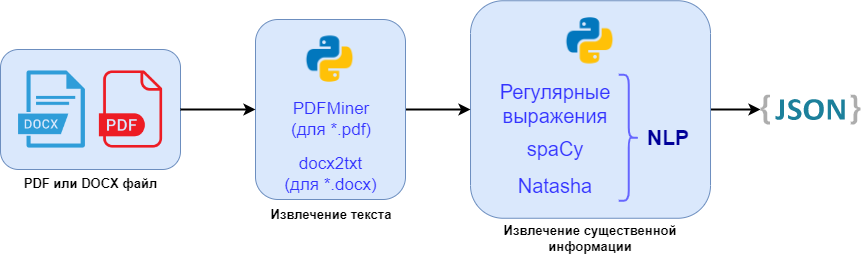

The diagram above was exported from draw.io. Its source (the exported page's mxGraphModel, read from the mxfile embedded in the PNG):
<mxGraphModel dx="1038" dy="547" grid="1" gridSize="10" guides="1" tooltips="1" connect="1" arrows="1" fold="1" page="1" pageScale="1" pageWidth="827" pageHeight="1169" math="0" shadow="0">
  <root>
    <mxCell id="0" />
    <mxCell id="1" parent="0" />
    <mxCell id="c7jqKI4LVAiKKyAvzLnL-1" value="" style="rounded=1;whiteSpace=wrap;html=1;fillColor=#dae8fc;strokeColor=#6c8ebf;" vertex="1" parent="1">
      <mxGeometry y="250" width="180" height="120" as="geometry" />
    </mxCell>
    <mxCell id="TspbnGZFcbVajQNC2HyB-7" value="" style="shape=image;html=1;verticalAlign=top;verticalLabelPosition=bottom;labelBackgroundColor=#ffffff;imageAspect=0;aspect=fixed;image=https://cdn4.iconfinder.com/data/icons/file-extension-names-vol-5-1/512/36-128.png" parent="1" vertex="1">
      <mxGeometry x="12" y="270.5" width="79" height="79" as="geometry" />
    </mxCell>
    <mxCell id="TspbnGZFcbVajQNC2HyB-12" value="" style="shape=image;html=1;verticalAlign=top;verticalLabelPosition=bottom;labelBackgroundColor=#ffffff;imageAspect=0;aspect=fixed;image=https://cdn4.iconfinder.com/data/icons/file-extension-names-vol-8/512/24-128.png" parent="1" vertex="1">
      <mxGeometry x="91" y="270.5" width="79" height="79" as="geometry" />
    </mxCell>
    <mxCell id="c7jqKI4LVAiKKyAvzLnL-28" style="edgeStyle=orthogonalEdgeStyle;rounded=0;orthogonalLoop=1;jettySize=auto;html=1;exitX=1;exitY=0.5;exitDx=0;exitDy=0;fontSize=21;fontColor=#000099;strokeWidth=2;" edge="1" parent="1" source="TspbnGZFcbVajQNC2HyB-28" target="c7jqKI4LVAiKKyAvzLnL-12">
      <mxGeometry relative="1" as="geometry" />
    </mxCell>
    <mxCell id="TspbnGZFcbVajQNC2HyB-28" value="" style="rounded=1;whiteSpace=wrap;html=1;fillColor=#dae8fc;strokeColor=#6c8ebf;" parent="1" vertex="1">
      <mxGeometry x="470.01" y="201.25" width="240" height="217.5" as="geometry" />
    </mxCell>
    <mxCell id="TspbnGZFcbVajQNC2HyB-34" value="Регулярные выражения" style="text;html=1;strokeColor=none;fillColor=none;align=center;verticalAlign=middle;whiteSpace=wrap;rounded=0;fontSize=20;fontStyle=0;fontColor=#3333FF;" parent="1" vertex="1">
      <mxGeometry x="480.01" y="288.75" width="150" height="30" as="geometry" />
    </mxCell>
    <mxCell id="TspbnGZFcbVajQNC2HyB-35" value="spaCy" style="text;html=1;strokeColor=none;fillColor=none;align=center;verticalAlign=middle;whiteSpace=wrap;rounded=0;fontSize=20;fontColor=#3333FF;" parent="1" vertex="1">
      <mxGeometry x="525.01" y="333.75" width="60" height="30" as="geometry" />
    </mxCell>
    <mxCell id="TspbnGZFcbVajQNC2HyB-36" value="Natasha" style="text;html=1;strokeColor=none;fillColor=none;align=center;verticalAlign=middle;whiteSpace=wrap;rounded=0;fontSize=20;fontColor=#3333FF;" parent="1" vertex="1">
      <mxGeometry x="525.01" y="371.25" width="60" height="30" as="geometry" />
    </mxCell>
    <mxCell id="c7jqKI4LVAiKKyAvzLnL-2" value="PDF или DOCX файл" style="text;html=1;strokeColor=none;fillColor=none;align=center;verticalAlign=middle;whiteSpace=wrap;rounded=0;fontSize=13;fontStyle=1" vertex="1" parent="1">
      <mxGeometry x="19.5" y="370" width="141" height="27.5" as="geometry" />
    </mxCell>
    <mxCell id="c7jqKI4LVAiKKyAvzLnL-6" value="" style="shape=image;verticalLabelPosition=bottom;labelBackgroundColor=default;verticalAlign=top;aspect=fixed;imageAspect=0;image=data:image/png,(base64 omitted: 7080 chars);" vertex="1" parent="1">
      <mxGeometry x="560.89" y="212.25" width="58.25" height="58.25" as="geometry" />
    </mxCell>
    <mxCell id="c7jqKI4LVAiKKyAvzLnL-12" value="" style="dashed=0;outlineConnect=0;html=1;align=center;labelPosition=center;verticalLabelPosition=bottom;verticalAlign=top;shape=mxgraph.weblogos.json_2;fontSize=13;fontColor=#0000CC;strokeColor=#6666FF;fillColor=#FF33FF;" vertex="1" parent="1">
      <mxGeometry x="760" y="295" width="100" height="30" as="geometry" />
    </mxCell>
    <mxCell id="c7jqKI4LVAiKKyAvzLnL-27" style="edgeStyle=orthogonalEdgeStyle;rounded=0;orthogonalLoop=1;jettySize=auto;html=1;exitX=1;exitY=0.5;exitDx=0;exitDy=0;entryX=0;entryY=0.5;entryDx=0;entryDy=0;fontSize=21;fontColor=#000099;strokeWidth=2;" edge="1" parent="1" source="c7jqKI4LVAiKKyAvzLnL-20" target="TspbnGZFcbVajQNC2HyB-28">
      <mxGeometry relative="1" as="geometry" />
    </mxCell>
    <mxCell id="c7jqKI4LVAiKKyAvzLnL-20" value="" style="rounded=1;whiteSpace=wrap;html=1;fillColor=#dae8fc;strokeColor=#6c8ebf;" vertex="1" parent="1">
      <mxGeometry x="255" y="220" width="150" height="180" as="geometry" />
    </mxCell>
    <mxCell id="c7jqKI4LVAiKKyAvzLnL-3" value="Извлечение текста" style="text;html=1;strokeColor=none;fillColor=none;align=center;verticalAlign=middle;whiteSpace=wrap;rounded=0;fontSize=13;fontStyle=1" vertex="1" parent="1">
      <mxGeometry x="260.99" y="400" width="140" height="30" as="geometry" />
    </mxCell>
    <mxCell id="c7jqKI4LVAiKKyAvzLnL-22" value="NLP" style="text;html=1;strokeColor=none;fillColor=none;align=center;verticalAlign=middle;whiteSpace=wrap;rounded=0;fontSize=21;fontColor=#000099;fontStyle=1" vertex="1" parent="1">
      <mxGeometry x="638.26" y="323.25" width="60" height="30" as="geometry" />
    </mxCell>
    <mxCell id="c7jqKI4LVAiKKyAvzLnL-24" value="" style="shape=curlyBracket;whiteSpace=wrap;html=1;rounded=1;flipH=1;fontSize=21;fontColor=#000000;strokeColor=#6666FF;fillColor=#FFFFFF;strokeWidth=2;" vertex="1" parent="1">
      <mxGeometry x="618.26" y="275.25" width="20" height="126" as="geometry" />
    </mxCell>
    <mxCell id="c7jqKI4LVAiKKyAvzLnL-26" value="" style="endArrow=classic;html=1;rounded=0;fontSize=21;fontColor=#000099;strokeWidth=2;exitX=1;exitY=0.5;exitDx=0;exitDy=0;entryX=0;entryY=0.5;entryDx=0;entryDy=0;" edge="1" parent="1" source="c7jqKI4LVAiKKyAvzLnL-1" target="c7jqKI4LVAiKKyAvzLnL-20">
      <mxGeometry width="50" height="50" relative="1" as="geometry">
        <mxPoint x="440" y="380" as="sourcePoint" />
        <mxPoint x="490" y="330" as="targetPoint" />
      </mxGeometry>
    </mxCell>
    <mxCell id="c7jqKI4LVAiKKyAvzLnL-29" value="Извлечение существенной информации" style="text;html=1;strokeColor=none;fillColor=none;align=center;verticalAlign=middle;whiteSpace=wrap;rounded=0;fontSize=13;fontStyle=1" vertex="1" parent="1">
      <mxGeometry x="490.01" y="418.75" width="200" height="40" as="geometry" />
    </mxCell>
    <mxCell id="IK9FoAl9x2qzU7iOd1w6-2" value="PDFMiner (для *.pdf)" style="text;html=1;strokeColor=none;fillColor=none;align=center;verticalAlign=middle;whiteSpace=wrap;rounded=0;fontSize=17;fontColor=#3333FF;" vertex="1" parent="1">
      <mxGeometry x="276.99" y="300" width="108" height="40" as="geometry" />
    </mxCell>
    <mxCell id="IK9FoAl9x2qzU7iOd1w6-3" value="docx2txt (для *.docx)" style="text;html=1;strokeColor=none;fillColor=none;align=center;verticalAlign=middle;whiteSpace=wrap;rounded=0;fontSize=17;fontColor=#3333FF;" vertex="1" parent="1">
      <mxGeometry x="278.75" y="360" width="102.5" height="30" as="geometry" />
    </mxCell>
    <mxCell id="IK9FoAl9x2qzU7iOd1w6-6" value="" style="shape=image;verticalLabelPosition=bottom;labelBackgroundColor=default;verticalAlign=top;aspect=fixed;imageAspect=0;image=data:image/png,(base64 omitted: 7080 chars);" vertex="1" parent="1">
      <mxGeometry x="300.88" y="230.5" width="58.25" height="58.25" as="geometry" />
    </mxCell>
  </root>
</mxGraphModel>